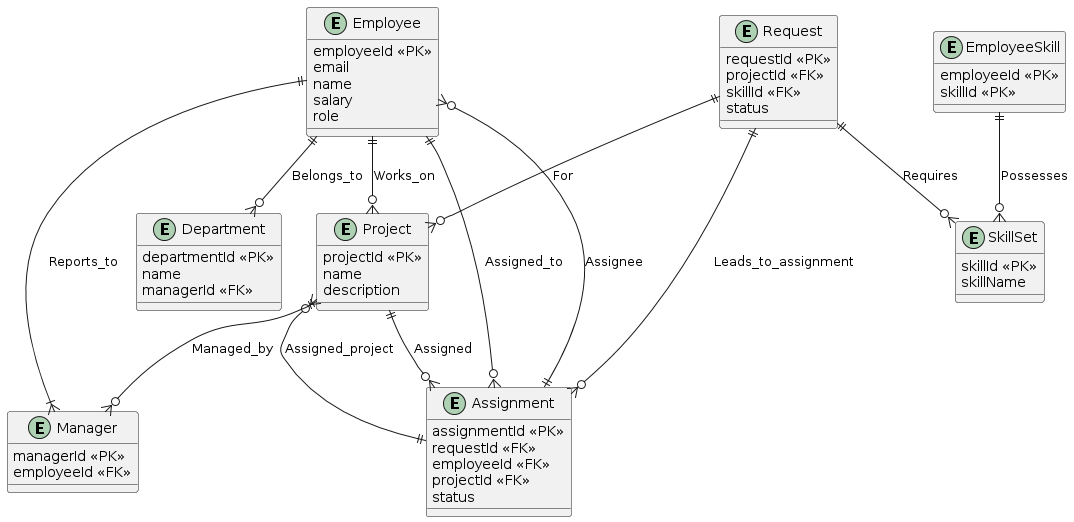

The diagram above was rendered by PlantUML. Its source (embedded in the PNG):
@startuml
entity Employee {
  employeeId <<PK>>
  email
  name
  salary
  role
}

entity Project {
  projectId <<PK>>
  name
  description
}

entity Manager {
  managerId <<PK>>
  employeeId <<FK>>
}

entity Department {
  departmentId <<PK>>
  name
  managerId <<FK>>
}

entity SkillSet {
  skillId <<PK>>
  skillName
}

entity EmployeeSkill {
  employeeId <<PK>>
  skillId <<PK>>
}

entity Request {
  requestId <<PK>>
  projectId <<FK>>
  skillId <<FK>>
  status
}

entity Assignment {
  assignmentId <<PK>>
  requestId <<FK>>
  employeeId <<FK>>
  projectId <<FK>>
  status
}

Employee ||--o{ Project : Works_on
Employee ||--|{ Manager : Reports_to
Project ||--o{ Manager : Managed_by
Employee ||--o{ Department : Belongs_to
EmployeeSkill ||--o{ SkillSet : Possesses
Request ||--o{ Project : For
Request ||--o{ SkillSet : Requires
Employee ||--o{ Assignment : Assigned_to
Project ||--o{ Assignment : Assigned
Assignment ||--o{ Employee : Assignee
Assignment ||--o{ Project : Assigned_project
Request ||--o{ Assignment : Leads_to_assignment
@enduml